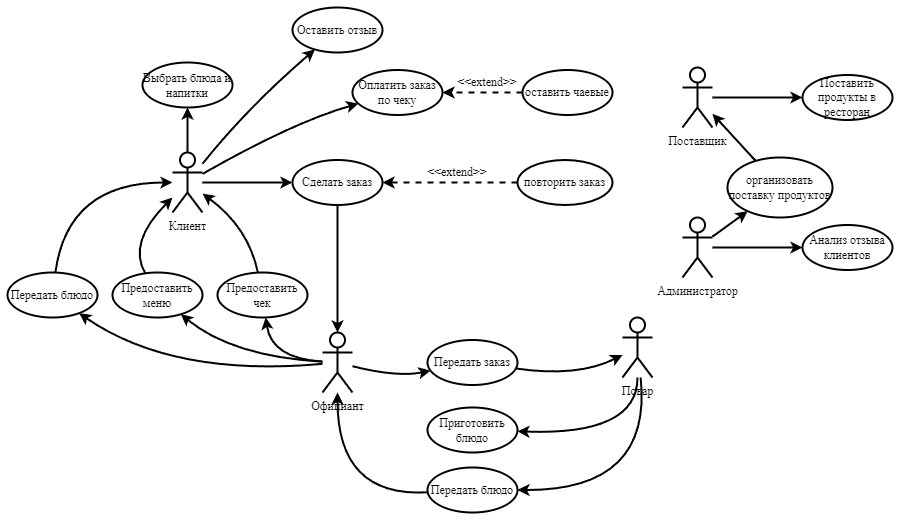

The diagram above was exported from draw.io. Its source (the exported page's mxGraphModel, read from the mxfile embedded in the PNG):
<mxGraphModel dx="2366" dy="2559" grid="1" gridSize="15" guides="1" tooltips="1" connect="1" arrows="1" page="1" pageScale="1" pageWidth="1442" pageHeight="2040">
  <root>
    <mxCell id="0" />
    <mxCell id="1" parent="0" />
    <mxCell id="63vQD3j5hKMUWNs5quG7-16" style="curved=1;endArrow=classic;html=1;" edge="1" parent="1" source="63vQD3j5hKMUWNs5quG7-1" target="63vQD3j5hKMUWNs5quG7-15" name="Curve">
      <mxGeometry relative="1" as="geometry" />
    </mxCell>
    <mxCell id="63vQD3j5hKMUWNs5quG7-21" style="curved=1;endArrow=classic;html=1;" edge="1" parent="1" source="63vQD3j5hKMUWNs5quG7-1" target="63vQD3j5hKMUWNs5quG7-20" name="Curve">
      <mxGeometry relative="1" as="geometry" />
    </mxCell>
    <mxCell id="63vQD3j5hKMUWNs5quG7-23" style="curved=1;endArrow=classic;html=1;" edge="1" parent="1" source="63vQD3j5hKMUWNs5quG7-1" target="63vQD3j5hKMUWNs5quG7-22" name="Curve">
      <mxGeometry relative="1" as="geometry">
        <Array as="points">
          <mxPoint x="135" y="75" />
        </Array>
      </mxGeometry>
    </mxCell>
    <mxCell id="63vQD3j5hKMUWNs5quG7-43" style="curved=1;endArrow=classic;html=1;" edge="1" parent="1" source="63vQD3j5hKMUWNs5quG7-1" target="63vQD3j5hKMUWNs5quG7-42" name="Curve">
      <mxGeometry relative="1" as="geometry">
        <Array as="points">
          <mxPoint x="180" y="90" />
        </Array>
      </mxGeometry>
    </mxCell>
    <mxCell id="63vQD3j5hKMUWNs5quG7-1" value="Клиент" style="shape=umlActor;verticalLabelPosition=bottom;verticalAlign=top;html=1;" vertex="1" name="Actor" parent="1">
      <mxGeometry x="60" y="120" width="30" height="60" as="geometry" />
    </mxCell>
    <mxCell id="63vQD3j5hKMUWNs5quG7-71" style="curved=1;endArrow=classic;html=1;" edge="1" parent="1" source="63vQD3j5hKMUWNs5quG7-2" target="63vQD3j5hKMUWNs5quG7-70" name="Curve">
      <mxGeometry relative="1" as="geometry" />
    </mxCell>
    <mxCell id="63vQD3j5hKMUWNs5quG7-75" style="curved=1;endArrow=classic;html=1;" edge="1" parent="1" source="63vQD3j5hKMUWNs5quG7-2" target="63vQD3j5hKMUWNs5quG7-72" name="Curve">
      <mxGeometry relative="1" as="geometry" />
    </mxCell>
    <mxCell id="63vQD3j5hKMUWNs5quG7-2" value="Администратор" style="shape=umlActor;verticalLabelPosition=bottom;verticalAlign=top;html=1;" vertex="1" name="Actor" parent="1">
      <mxGeometry x="570" y="185" width="30" height="60" as="geometry" />
    </mxCell>
    <mxCell id="63vQD3j5hKMUWNs5quG7-47" style="curved=1;endArrow=classic;html=1;" edge="1" parent="1" source="63vQD3j5hKMUWNs5quG7-9" target="63vQD3j5hKMUWNs5quG7-40" name="Curve">
      <mxGeometry relative="1" as="geometry">
        <Array as="points">
          <mxPoint x="159" y="326" />
        </Array>
      </mxGeometry>
    </mxCell>
    <mxCell id="63vQD3j5hKMUWNs5quG7-51" style="curved=1;endArrow=classic;html=1;" edge="1" parent="1" source="63vQD3j5hKMUWNs5quG7-9" target="63vQD3j5hKMUWNs5quG7-49" name="Curve">
      <mxGeometry relative="1" as="geometry">
        <Array as="points">
          <mxPoint x="285" y="345" />
        </Array>
      </mxGeometry>
    </mxCell>
    <mxCell id="63vQD3j5hKMUWNs5quG7-64" style="curved=1;endArrow=classic;html=1;" edge="1" parent="1" source="63vQD3j5hKMUWNs5quG7-9" target="63vQD3j5hKMUWNs5quG7-24" name="Curve">
      <mxGeometry relative="1" as="geometry">
        <Array as="points">
          <mxPoint x="120" y="324" />
        </Array>
      </mxGeometry>
    </mxCell>
    <mxCell id="63vQD3j5hKMUWNs5quG7-65" style="curved=1;endArrow=classic;html=1;" edge="1" parent="1" source="63vQD3j5hKMUWNs5quG7-9" target="63vQD3j5hKMUWNs5quG7-63" name="Curve">
      <mxGeometry relative="1" as="geometry">
        <Array as="points">
          <mxPoint x="60" y="345" />
        </Array>
      </mxGeometry>
    </mxCell>
    <mxCell id="63vQD3j5hKMUWNs5quG7-9" value="Официант&lt;br&gt;" style="shape=umlActor;verticalLabelPosition=bottom;verticalAlign=top;html=1;shadow=none;rounded=none;" vertex="1" name="Actor" parent="1">
      <mxGeometry x="210" y="300" width="30" height="60" as="geometry" />
    </mxCell>
    <mxCell id="63vQD3j5hKMUWNs5quG7-69" style="curved=1;endArrow=classic;html=1;" edge="1" parent="1" source="63vQD3j5hKMUWNs5quG7-10" target="63vQD3j5hKMUWNs5quG7-68" name="Curve">
      <mxGeometry relative="1" as="geometry" />
    </mxCell>
    <mxCell id="63vQD3j5hKMUWNs5quG7-10" value="Поставщик" style="shape=umlActor;verticalLabelPosition=bottom;verticalAlign=top;html=1;" vertex="1" name="Actor" parent="1">
      <mxGeometry x="570" y="35" width="30" height="60" as="geometry" />
    </mxCell>
    <mxCell id="63vQD3j5hKMUWNs5quG7-55" style="curved=1;endArrow=classic;html=1;" edge="1" parent="1" source="63vQD3j5hKMUWNs5quG7-12" target="63vQD3j5hKMUWNs5quG7-53" name="Curve">
      <mxGeometry relative="1" as="geometry">
        <Array as="points">
          <mxPoint x="525" y="403" />
        </Array>
      </mxGeometry>
    </mxCell>
    <mxCell id="63vQD3j5hKMUWNs5quG7-61" style="curved=1;endArrow=classic;html=1;" edge="1" parent="1" source="63vQD3j5hKMUWNs5quG7-12" target="63vQD3j5hKMUWNs5quG7-60" name="Curve">
      <mxGeometry relative="1" as="geometry">
        <Array as="points">
          <mxPoint x="540" y="458" />
        </Array>
      </mxGeometry>
    </mxCell>
    <mxCell id="63vQD3j5hKMUWNs5quG7-12" value="Повар" style="shape=umlActor;verticalLabelPosition=bottom;verticalAlign=top;html=1;" vertex="1" name="Actor" parent="1">
      <mxGeometry x="510" y="285" width="30" height="60" as="geometry" />
    </mxCell>
    <mxCell id="63vQD3j5hKMUWNs5quG7-59" style="edgeStyle=orthogonalEdgeStyle;rounded=0;orthogonalLoop=1;jettySize=auto;html=1;exitX=0.5;exitY=1;exitDx=0;exitDy=0;entryX=0.5;entryY=0;entryDx=0;entryDy=0;entryPerimeter=0;" edge="1" parent="1" source="63vQD3j5hKMUWNs5quG7-15" target="63vQD3j5hKMUWNs5quG7-9">
      <mxGeometry relative="1" as="geometry" />
    </mxCell>
    <mxCell id="63vQD3j5hKMUWNs5quG7-15" value="Сделать заказ" style="ellipse;whiteSpace=wrap;html=1;" vertex="1" name="Use Case" parent="1">
      <mxGeometry x="180" y="127.5" width="90" height="45" as="geometry" />
    </mxCell>
    <mxCell id="63vQD3j5hKMUWNs5quG7-41" style="edgeStyle=orthogonalEdgeStyle;rounded=0;orthogonalLoop=1;jettySize=auto;html=1;exitX=0;exitY=0.5;exitDx=0;exitDy=0;entryX=1;entryY=0.5;entryDx=0;entryDy=0;dashed=1;" edge="1" parent="1" source="63vQD3j5hKMUWNs5quG7-17" target="63vQD3j5hKMUWNs5quG7-15">
      <mxGeometry relative="1" as="geometry" />
    </mxCell>
    <mxCell id="63vQD3j5hKMUWNs5quG7-17" value="повторить заказ" style="ellipse;whiteSpace=wrap;html=1;" vertex="1" name="Use Case" parent="1">
      <mxGeometry x="405" y="127.5" width="95" height="45" as="geometry" />
    </mxCell>
    <mxCell id="63vQD3j5hKMUWNs5quG7-19" value="&amp;lt;&amp;lt;extend&amp;gt;&amp;gt;" style="text;html=1;strokeColor=none;fillColor=none;align=center;verticalAlign=middle;whiteSpace=wrap;rounded=0;" vertex="1" name="Text" parent="1">
      <mxGeometry x="285" y="120" width="120" height="40" as="geometry" />
    </mxCell>
    <mxCell id="63vQD3j5hKMUWNs5quG7-20" value="Выбрать блюда и напитки" style="ellipse;whiteSpace=wrap;html=1;" vertex="1" name="Use Case" parent="1">
      <mxGeometry x="30" y="30" width="90" height="45" as="geometry" />
    </mxCell>
    <mxCell id="63vQD3j5hKMUWNs5quG7-22" value="Оставить отзыв" style="ellipse;whiteSpace=wrap;html=1;" vertex="1" name="Use Case" parent="1">
      <mxGeometry x="180" y="-25" width="90" height="45" as="geometry" />
    </mxCell>
    <mxCell id="63vQD3j5hKMUWNs5quG7-35" style="curved=1;endArrow=classic;html=1;" edge="1" parent="1" source="63vQD3j5hKMUWNs5quG7-24" target="63vQD3j5hKMUWNs5quG7-1" name="Curve">
      <mxGeometry relative="1" as="geometry">
        <Array as="points">
          <mxPoint x="15" y="210" />
        </Array>
      </mxGeometry>
    </mxCell>
    <mxCell id="63vQD3j5hKMUWNs5quG7-24" value="Предоставить меню" style="ellipse;whiteSpace=wrap;html=1;" vertex="1" name="Use Case" parent="1">
      <mxGeometry y="240" width="90" height="45" as="geometry" />
    </mxCell>
    <mxCell id="63vQD3j5hKMUWNs5quG7-48" style="curved=1;endArrow=classic;html=1;" edge="1" parent="1" source="63vQD3j5hKMUWNs5quG7-40" target="63vQD3j5hKMUWNs5quG7-1" name="Curve">
      <mxGeometry relative="1" as="geometry">
        <Array as="points">
          <mxPoint x="136" y="195" />
        </Array>
      </mxGeometry>
    </mxCell>
    <mxCell id="63vQD3j5hKMUWNs5quG7-40" value="Предоставить чек" style="ellipse;whiteSpace=wrap;html=1;" vertex="1" name="Use Case" parent="1">
      <mxGeometry x="105" y="240" width="90" height="45" as="geometry" />
    </mxCell>
    <mxCell id="63vQD3j5hKMUWNs5quG7-42" value="Оплатить заказ по чеку" style="ellipse;whiteSpace=wrap;html=1;" vertex="1" name="Use Case" parent="1">
      <mxGeometry x="240" y="37.5" width="90" height="45" as="geometry" />
    </mxCell>
    <mxCell id="63vQD3j5hKMUWNs5quG7-45" style="endArrow=classic;html=1;dashed=1;" edge="1" parent="1" source="63vQD3j5hKMUWNs5quG7-44" target="63vQD3j5hKMUWNs5quG7-42" name="Line">
      <mxGeometry relative="1" as="geometry" />
    </mxCell>
    <mxCell id="63vQD3j5hKMUWNs5quG7-44" value="оставить чаевые" style="ellipse;whiteSpace=wrap;html=1;" vertex="1" name="Use Case" parent="1">
      <mxGeometry x="410" y="37.5" width="90" height="45" as="geometry" />
    </mxCell>
    <mxCell id="63vQD3j5hKMUWNs5quG7-46" value="&amp;lt;&amp;lt;extend&amp;gt;&amp;gt;" style="text;html=1;strokeColor=none;fillColor=none;align=center;verticalAlign=middle;whiteSpace=wrap;rounded=0;" vertex="1" name="Text" parent="1">
      <mxGeometry x="315" y="30" width="120" height="40" as="geometry" />
    </mxCell>
    <mxCell id="63vQD3j5hKMUWNs5quG7-52" style="curved=1;endArrow=classic;html=1;" edge="1" parent="1" source="63vQD3j5hKMUWNs5quG7-49" target="63vQD3j5hKMUWNs5quG7-12" name="Curve">
      <mxGeometry relative="1" as="geometry">
        <Array as="points">
          <mxPoint x="465" y="345" />
        </Array>
      </mxGeometry>
    </mxCell>
    <mxCell id="63vQD3j5hKMUWNs5quG7-49" value="Передать заказ" style="ellipse;whiteSpace=wrap;html=1;" vertex="1" name="Use Case" parent="1">
      <mxGeometry x="315" y="307.5" width="90" height="45" as="geometry" />
    </mxCell>
    <mxCell id="63vQD3j5hKMUWNs5quG7-53" value="Приготовить блюдо" style="ellipse;whiteSpace=wrap;html=1;" vertex="1" name="Use Case" parent="1">
      <mxGeometry x="315" y="375" width="90" height="45" as="geometry" />
    </mxCell>
    <mxCell id="63vQD3j5hKMUWNs5quG7-62" style="curved=1;endArrow=classic;html=1;" edge="1" parent="1" source="63vQD3j5hKMUWNs5quG7-60" target="63vQD3j5hKMUWNs5quG7-9" name="Curve">
      <mxGeometry relative="1" as="geometry">
        <Array as="points">
          <mxPoint x="225" y="465" />
        </Array>
      </mxGeometry>
    </mxCell>
    <mxCell id="63vQD3j5hKMUWNs5quG7-60" value="Передать блюдо" style="ellipse;whiteSpace=wrap;html=1;" vertex="1" name="Use Case" parent="1">
      <mxGeometry x="315" y="435" width="90" height="45" as="geometry" />
    </mxCell>
    <mxCell id="63vQD3j5hKMUWNs5quG7-67" style="curved=1;endArrow=classic;html=1;" edge="1" parent="1" source="63vQD3j5hKMUWNs5quG7-63" target="63vQD3j5hKMUWNs5quG7-1" name="Curve">
      <mxGeometry relative="1" as="geometry">
        <Array as="points">
          <mxPoint x="-45" y="150" />
        </Array>
      </mxGeometry>
    </mxCell>
    <mxCell id="63vQD3j5hKMUWNs5quG7-63" value="Передать блюдо" style="ellipse;whiteSpace=wrap;html=1;" vertex="1" name="Use Case" parent="1">
      <mxGeometry x="-105" y="240" width="90" height="45" as="geometry" />
    </mxCell>
    <mxCell id="63vQD3j5hKMUWNs5quG7-68" value="Поставить продукты в ресторан" style="ellipse;whiteSpace=wrap;html=1;" vertex="1" name="Use Case" parent="1">
      <mxGeometry x="690" y="42.5" width="90" height="45" as="geometry" />
    </mxCell>
    <mxCell id="63vQD3j5hKMUWNs5quG7-70" value="Анализ отзыва клиентов&lt;br&gt;" style="ellipse;whiteSpace=wrap;html=1;" vertex="1" name="Use Case" parent="1">
      <mxGeometry x="690" y="192.5" width="90" height="45" as="geometry" />
    </mxCell>
    <mxCell id="63vQD3j5hKMUWNs5quG7-76" style="curved=1;endArrow=classic;html=1;" edge="1" parent="1" source="63vQD3j5hKMUWNs5quG7-72" target="63vQD3j5hKMUWNs5quG7-10" name="Curve">
      <mxGeometry relative="1" as="geometry" />
    </mxCell>
    <mxCell id="63vQD3j5hKMUWNs5quG7-72" value="организовать поставку продуктов" style="ellipse;whiteSpace=wrap;html=1;" vertex="1" name="Use Case" parent="1">
      <mxGeometry x="615" y="125" width="105" height="60" as="geometry" />
    </mxCell>
  </root>
</mxGraphModel>